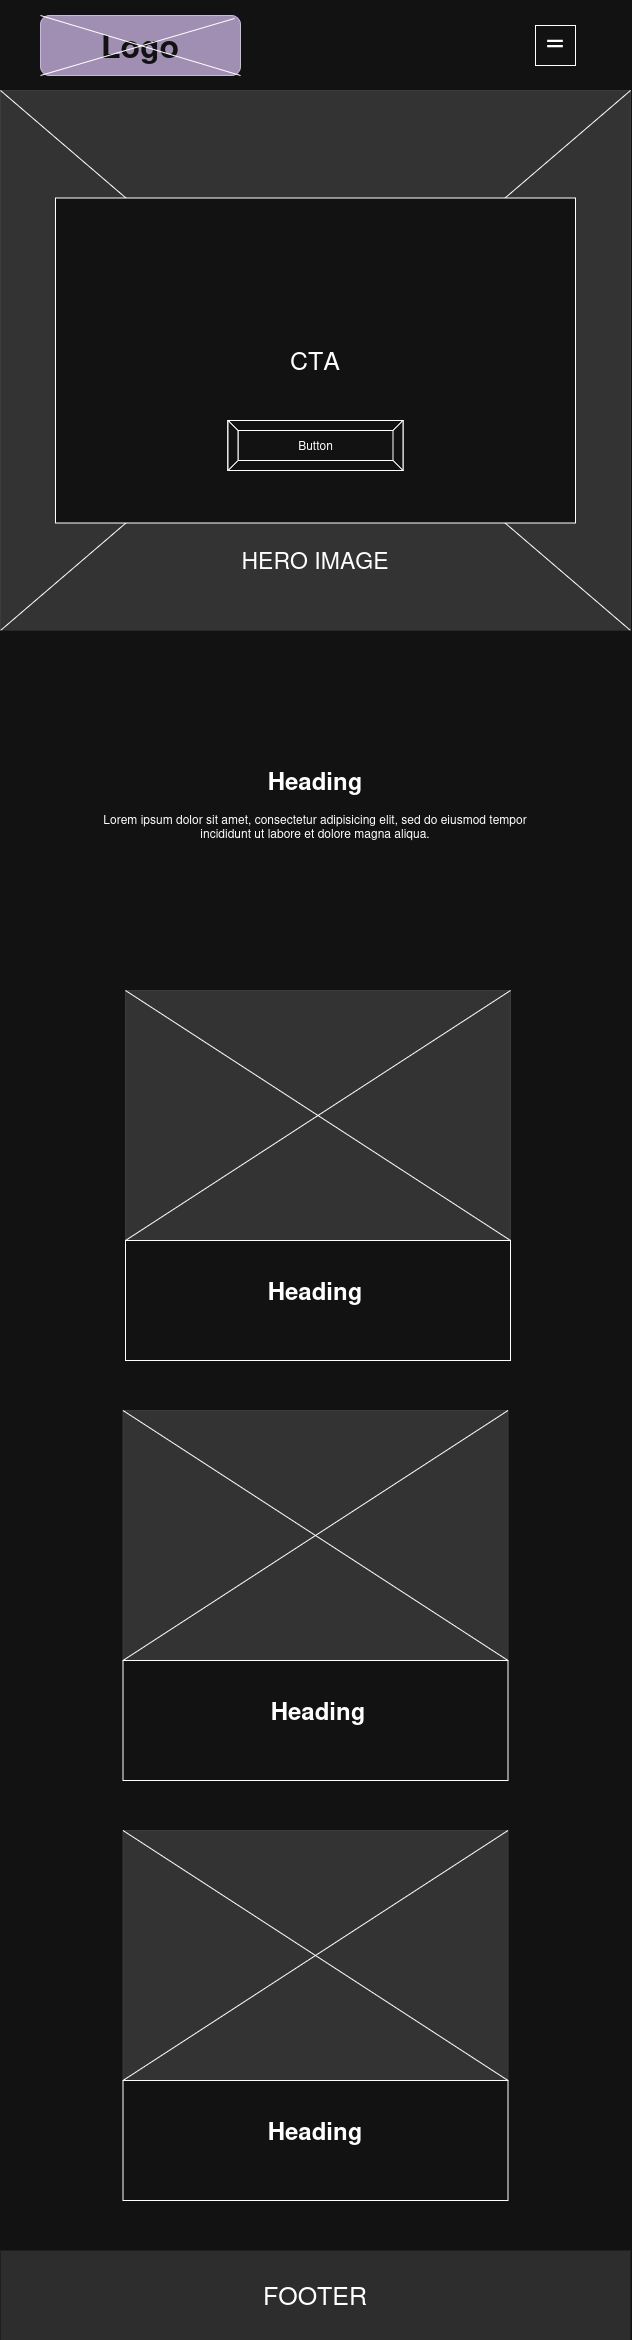

The diagram above was exported from draw.io. Its source (the exported page's mxGraphModel, read from the mxfile embedded in the PNG):
<mxGraphModel dx="1360" dy="795" grid="1" gridSize="10" guides="1" tooltips="1" connect="1" arrows="1" fold="1" page="1" pageScale="1" pageWidth="850" pageHeight="1100" math="0" shadow="0">
  <root>
    <mxCell id="0" />
    <mxCell id="1" parent="0" />
    <mxCell id="JTG5I-JFVOly3PkL91Y4-1" value="" style="rounded=0;whiteSpace=wrap;html=1;shadow=0;glass=0;gradientColor=none;strokeColor=none;" vertex="1" parent="1">
      <mxGeometry x="480" y="310" width="630" height="90" as="geometry" />
    </mxCell>
    <mxCell id="JTG5I-JFVOly3PkL91Y4-2" value="&lt;div align=&quot;center&quot;&gt;&lt;font style=&quot;font-size: 32px;&quot;&gt;&lt;b&gt;Logo&lt;/b&gt;&lt;/font&gt;&lt;/div&gt;" style="rounded=1;whiteSpace=wrap;html=1;labelBackgroundColor=light-dark(default, #3d3846);fillColor=#76608a;fontColor=#ffffff;strokeColor=#432D57;align=center;" vertex="1" parent="1">
      <mxGeometry x="520" y="325" width="200" height="60" as="geometry" />
    </mxCell>
    <mxCell id="JTG5I-JFVOly3PkL91Y4-6" value="" style="rounded=0;whiteSpace=wrap;html=1;fillColor=light-dark(#000000,#333333);fillStyle=solid;strokeColor=light-dark(#000000,#3C3C3C);" vertex="1" parent="1">
      <mxGeometry x="480" y="400" width="630" height="540" as="geometry" />
    </mxCell>
    <mxCell id="JTG5I-JFVOly3PkL91Y4-7" value="&lt;font style=&quot;font-size: 23px;&quot;&gt;HERO IMAGE&lt;/font&gt;" style="text;html=1;align=center;verticalAlign=middle;whiteSpace=wrap;rounded=0;fontColor=light-dark(#000000,#FFFFFF);" vertex="1" parent="1">
      <mxGeometry x="675" y="784" width="240" height="170" as="geometry" />
    </mxCell>
    <mxCell id="JTG5I-JFVOly3PkL91Y4-8" value="" style="endArrow=none;html=1;rounded=0;entryX=0;entryY=0;entryDx=0;entryDy=0;exitX=1;exitY=1;exitDx=0;exitDy=0;" edge="1" parent="1" source="JTG5I-JFVOly3PkL91Y4-6" target="JTG5I-JFVOly3PkL91Y4-6">
      <mxGeometry width="50" height="50" relative="1" as="geometry">
        <mxPoint x="880" y="620" as="sourcePoint" />
        <mxPoint x="930" y="570" as="targetPoint" />
      </mxGeometry>
    </mxCell>
    <mxCell id="JTG5I-JFVOly3PkL91Y4-9" value="" style="endArrow=none;html=1;rounded=0;entryX=0;entryY=1;entryDx=0;entryDy=0;exitX=1;exitY=0;exitDx=0;exitDy=0;" edge="1" parent="1" source="JTG5I-JFVOly3PkL91Y4-6" target="JTG5I-JFVOly3PkL91Y4-6">
      <mxGeometry width="50" height="50" relative="1" as="geometry">
        <mxPoint x="1340" y="950" as="sourcePoint" />
        <mxPoint x="490" y="410" as="targetPoint" />
      </mxGeometry>
    </mxCell>
    <mxCell id="JTG5I-JFVOly3PkL91Y4-10" value="&lt;font style=&quot;font-size: 25px;&quot;&gt;CTA&lt;/font&gt;" style="rounded=0;whiteSpace=wrap;html=1;" vertex="1" parent="1">
      <mxGeometry x="535" y="507.5" width="520" height="325" as="geometry" />
    </mxCell>
    <mxCell id="JTG5I-JFVOly3PkL91Y4-11" value="" style="endArrow=none;html=1;rounded=0;exitX=0;exitY=1;exitDx=0;exitDy=0;entryX=0.97;entryY=0.05;entryDx=0;entryDy=0;entryPerimeter=0;elbow=vertical;" edge="1" parent="1" source="JTG5I-JFVOly3PkL91Y4-2" target="JTG5I-JFVOly3PkL91Y4-2">
      <mxGeometry width="50" height="50" relative="1" as="geometry">
        <mxPoint x="880" y="620" as="sourcePoint" />
        <mxPoint x="930" y="570" as="targetPoint" />
        <Array as="points" />
      </mxGeometry>
    </mxCell>
    <mxCell id="JTG5I-JFVOly3PkL91Y4-12" value="" style="endArrow=none;html=1;rounded=0;exitX=0;exitY=0;exitDx=0;exitDy=0;entryX=1;entryY=1;entryDx=0;entryDy=0;elbow=horizontal;" edge="1" parent="1" source="JTG5I-JFVOly3PkL91Y4-2" target="JTG5I-JFVOly3PkL91Y4-2">
      <mxGeometry width="50" height="50" relative="1" as="geometry">
        <mxPoint x="560" y="395" as="sourcePoint" />
        <mxPoint x="754" y="338" as="targetPoint" />
        <Array as="points" />
      </mxGeometry>
    </mxCell>
    <mxCell id="JTG5I-JFVOly3PkL91Y4-13" value="Button" style="labelPosition=center;verticalLabelPosition=middle;align=center;html=1;shape=mxgraph.basic.button;dx=10;whiteSpace=wrap;" vertex="1" parent="1">
      <mxGeometry x="707.5" y="730" width="175" height="50" as="geometry" />
    </mxCell>
    <mxCell id="JTG5I-JFVOly3PkL91Y4-14" value="" style="rounded=0;whiteSpace=wrap;html=1;strokeColor=none;" vertex="1" parent="1">
      <mxGeometry x="480" y="940" width="630" height="360" as="geometry" />
    </mxCell>
    <mxCell id="JTG5I-JFVOly3PkL91Y4-15" value="&lt;h1 style=&quot;margin-top: 0px;&quot;&gt;Heading&lt;/h1&gt;&lt;p&gt;Lorem ipsum dolor sit amet, consectetur adipisicing elit, sed do eiusmod tempor incididunt ut labore et dolore magna aliqua.&lt;/p&gt;" style="text;html=1;whiteSpace=wrap;overflow=hidden;rounded=0;align=center;" vertex="1" parent="1">
      <mxGeometry x="576.25" y="1070" width="437.5" height="120" as="geometry" />
    </mxCell>
    <mxCell id="JTG5I-JFVOly3PkL91Y4-16" value="" style="rounded=0;whiteSpace=wrap;html=1;strokeColor=none;" vertex="1" parent="1">
      <mxGeometry x="480" y="1300" width="630" height="1310" as="geometry" />
    </mxCell>
    <mxCell id="JTG5I-JFVOly3PkL91Y4-17" value="" style="rounded=0;whiteSpace=wrap;html=1;fillColor=light-dark(#000000,#333333);fillStyle=solid;strokeColor=light-dark(#000000,#3C3C3C);" vertex="1" parent="1">
      <mxGeometry x="605" y="1300" width="385" height="250" as="geometry" />
    </mxCell>
    <mxCell id="JTG5I-JFVOly3PkL91Y4-20" value="&lt;font style=&quot;font-size: 25px;&quot;&gt;FOOTER&lt;/font&gt;" style="rounded=0;whiteSpace=wrap;html=1;shadow=0;glass=0;gradientColor=none;strokeColor=none;fillColor=light-dark(#FFFFFF,#2D2D2D);" vertex="1" parent="1">
      <mxGeometry x="480" y="2560" width="630" height="90" as="geometry" />
    </mxCell>
    <mxCell id="JTG5I-JFVOly3PkL91Y4-21" value="" style="endArrow=none;html=1;rounded=0;exitX=0;exitY=0;exitDx=0;exitDy=0;entryX=1;entryY=1;entryDx=0;entryDy=0;" edge="1" parent="1" source="JTG5I-JFVOly3PkL91Y4-17" target="JTG5I-JFVOly3PkL91Y4-17">
      <mxGeometry width="50" height="50" relative="1" as="geometry">
        <mxPoint x="840" y="1520" as="sourcePoint" />
        <mxPoint x="890" y="1470" as="targetPoint" />
      </mxGeometry>
    </mxCell>
    <mxCell id="JTG5I-JFVOly3PkL91Y4-22" value="" style="endArrow=none;html=1;rounded=0;exitX=0;exitY=1;exitDx=0;exitDy=0;entryX=1;entryY=0;entryDx=0;entryDy=0;" edge="1" parent="1" source="JTG5I-JFVOly3PkL91Y4-17" target="JTG5I-JFVOly3PkL91Y4-17">
      <mxGeometry width="50" height="50" relative="1" as="geometry">
        <mxPoint x="840" y="1520" as="sourcePoint" />
        <mxPoint x="890" y="1470" as="targetPoint" />
      </mxGeometry>
    </mxCell>
    <mxCell id="JTG5I-JFVOly3PkL91Y4-30" value="&lt;font style=&quot;font-size: 39px;&quot;&gt;&lt;sup&gt;=&lt;/sup&gt;&lt;/font&gt;" style="whiteSpace=wrap;html=1;aspect=fixed;" vertex="1" parent="1">
      <mxGeometry x="1015" y="335" width="40" height="40" as="geometry" />
    </mxCell>
    <mxCell id="JTG5I-JFVOly3PkL91Y4-32" value="" style="rounded=0;whiteSpace=wrap;html=1;" vertex="1" parent="1">
      <mxGeometry x="605" y="1550" width="385" height="120" as="geometry" />
    </mxCell>
    <mxCell id="JTG5I-JFVOly3PkL91Y4-27" value="&lt;h1 style=&quot;margin-top: 0px;&quot;&gt;Heading&lt;/h1&gt;" style="text;html=1;whiteSpace=wrap;overflow=hidden;rounded=0;fillColor=default;align=center;" vertex="1" parent="1">
      <mxGeometry x="715" y="1580" width="160" height="60" as="geometry" />
    </mxCell>
    <mxCell id="JTG5I-JFVOly3PkL91Y4-33" value="" style="rounded=0;whiteSpace=wrap;html=1;fillColor=light-dark(#000000,#333333);fillStyle=solid;strokeColor=light-dark(#000000,#3C3C3C);" vertex="1" parent="1">
      <mxGeometry x="602.5" y="1720" width="385" height="250" as="geometry" />
    </mxCell>
    <mxCell id="JTG5I-JFVOly3PkL91Y4-34" value="" style="endArrow=none;html=1;rounded=0;exitX=0;exitY=0;exitDx=0;exitDy=0;entryX=1;entryY=1;entryDx=0;entryDy=0;" edge="1" parent="1" source="JTG5I-JFVOly3PkL91Y4-33" target="JTG5I-JFVOly3PkL91Y4-33">
      <mxGeometry width="50" height="50" relative="1" as="geometry">
        <mxPoint x="837.5" y="1940" as="sourcePoint" />
        <mxPoint x="887.5" y="1890" as="targetPoint" />
      </mxGeometry>
    </mxCell>
    <mxCell id="JTG5I-JFVOly3PkL91Y4-35" value="" style="endArrow=none;html=1;rounded=0;exitX=0;exitY=1;exitDx=0;exitDy=0;entryX=1;entryY=0;entryDx=0;entryDy=0;" edge="1" parent="1" source="JTG5I-JFVOly3PkL91Y4-33" target="JTG5I-JFVOly3PkL91Y4-33">
      <mxGeometry width="50" height="50" relative="1" as="geometry">
        <mxPoint x="837.5" y="1940" as="sourcePoint" />
        <mxPoint x="887.5" y="1890" as="targetPoint" />
      </mxGeometry>
    </mxCell>
    <mxCell id="JTG5I-JFVOly3PkL91Y4-36" value="" style="rounded=0;whiteSpace=wrap;html=1;" vertex="1" parent="1">
      <mxGeometry x="602.5" y="1970" width="385" height="120" as="geometry" />
    </mxCell>
    <mxCell id="JTG5I-JFVOly3PkL91Y4-37" value="" style="rounded=0;whiteSpace=wrap;html=1;fillColor=light-dark(#000000,#333333);fillStyle=solid;strokeColor=light-dark(#000000,#3C3C3C);" vertex="1" parent="1">
      <mxGeometry x="602.5" y="2140" width="385" height="250" as="geometry" />
    </mxCell>
    <mxCell id="JTG5I-JFVOly3PkL91Y4-38" value="" style="endArrow=none;html=1;rounded=0;exitX=0;exitY=0;exitDx=0;exitDy=0;entryX=1;entryY=1;entryDx=0;entryDy=0;" edge="1" parent="1" source="JTG5I-JFVOly3PkL91Y4-37" target="JTG5I-JFVOly3PkL91Y4-37">
      <mxGeometry width="50" height="50" relative="1" as="geometry">
        <mxPoint x="837.5" y="2360" as="sourcePoint" />
        <mxPoint x="887.5" y="2310" as="targetPoint" />
      </mxGeometry>
    </mxCell>
    <mxCell id="JTG5I-JFVOly3PkL91Y4-39" value="" style="endArrow=none;html=1;rounded=0;exitX=0;exitY=1;exitDx=0;exitDy=0;entryX=1;entryY=0;entryDx=0;entryDy=0;" edge="1" parent="1" source="JTG5I-JFVOly3PkL91Y4-37" target="JTG5I-JFVOly3PkL91Y4-37">
      <mxGeometry width="50" height="50" relative="1" as="geometry">
        <mxPoint x="837.5" y="2360" as="sourcePoint" />
        <mxPoint x="887.5" y="2310" as="targetPoint" />
      </mxGeometry>
    </mxCell>
    <mxCell id="JTG5I-JFVOly3PkL91Y4-40" value="" style="rounded=0;whiteSpace=wrap;html=1;" vertex="1" parent="1">
      <mxGeometry x="602.5" y="2390" width="385" height="120" as="geometry" />
    </mxCell>
    <mxCell id="JTG5I-JFVOly3PkL91Y4-41" value="&lt;h1 style=&quot;margin-top: 0px;&quot;&gt;Heading&lt;/h1&gt;" style="text;html=1;whiteSpace=wrap;overflow=hidden;rounded=0;fillColor=default;align=center;" vertex="1" parent="1">
      <mxGeometry x="717.5" y="2000" width="160" height="60" as="geometry" />
    </mxCell>
    <mxCell id="JTG5I-JFVOly3PkL91Y4-42" value="&lt;h1 style=&quot;margin-top: 0px;&quot;&gt;Heading&lt;/h1&gt;" style="text;html=1;whiteSpace=wrap;overflow=hidden;rounded=0;fillColor=default;align=center;" vertex="1" parent="1">
      <mxGeometry x="715" y="2420" width="160" height="60" as="geometry" />
    </mxCell>
  </root>
</mxGraphModel>